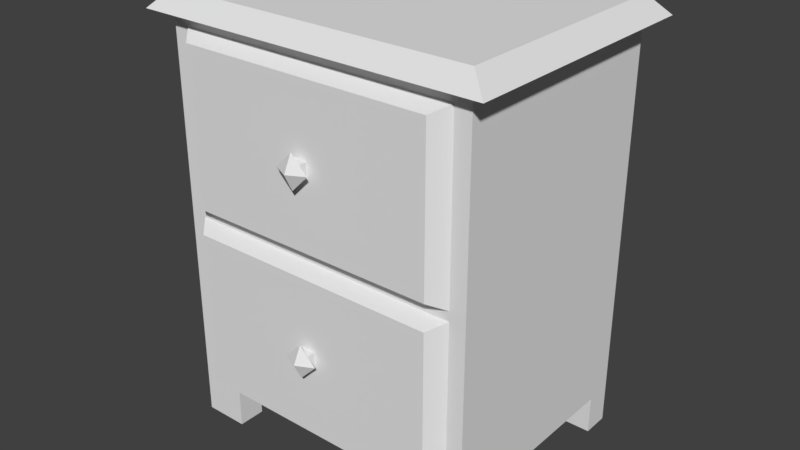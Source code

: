 # Source: nightstand.blend  (saved by Blender 2.79.0; exported with 4.5.12 LTS)
import bpy
from mathutils import Matrix  # noqa: F401  (used for matrix-valued properties, if any)

bpy.ops.wm.read_factory_settings(use_empty=True)
scene = bpy.context.scene
scene.name = 'Scene'

# ---- collections
col_collection_1 = bpy.data.collections.new('Collection 1'); scene.collection.children.link(col_collection_1)

# ---- materials (node trees are filled in below, after node groups)
mat_material = bpy.data.materials.new('Material')
mat_material.alpha_threshold = 0.0
mat_material.use_transparent_shadow = False
mat_material.roughness = 0.5
mat_material.line_color = (0.0, 0.0, 0.0, 1.0)

# ---- material node trees

# ---- world
world_world = bpy.data.worlds.new('World'); scene.world = world_world
world_world.color = (0.05088, 0.05088, 0.05088)
world_world.use_sun_shadow = False
world_world.sun_shadow_jitter_overblur = 0.0
world_world.cycles.sampling_method = 'MANUAL'

# ---- meshes
me_cube = bpy.data.meshes.new('Cube')
me_cube.from_pydata([(0.8971, 1.0, 1.0), (0.8971, -1.0, 1.0), (0.7355, -1.0, 0.8893), (0.7355, -1.0, 0.06947), (0.7355, 0.8193, 0.8893), (0.7355, 0.8193, 0.06947), (0.0, 0.8193, 0.06947), (0.0, -1.0, 1.0), (0.0, 1.0, 1.0), (-0.8971, 1.0, 1.0), (-0.8971, -1.0, 1.0), (0.0, -1.0, 0.06947), (0.0, -1.0, 0.8893), (-0.7355, -1.0, 0.8893), (-0.7355, -1.0, 0.06947), (0.0, 0.8193, 0.8893), (-0.7355, 0.8193, 0.8893), (-0.7355, 0.8193, 0.06947), (0.8971, 1.0, -1.0), (0.8971, -1.0, -1.0), (0.8971, 1.0, 0.0), (0.8971, -1.0, 0.0), (0.7355, -1.0, -0.8893), (0.7355, -1.0, -0.06947), (0.7355, 0.8193, -0.8893), (0.7355, 0.8193, -0.06947), (0.0, 0.8193, -0.06947), (0.0, 1.0, 0.0), (0.0, -1.0, -1.0), (0.0, 1.0, -1.0), (-0.8971, 1.0, -1.0), (-0.8971, -1.0, -1.0), (-0.8971, 1.0, 0.0), (-0.8971, -1.0, 0.0), (0.0, -1.0, -0.06947), (0.0, -1.0, -0.8893), (-0.7355, -1.0, -0.8893), (-0.7355, -1.0, -0.06947), (0.0, 0.8193, -0.8893), (-0.7355, 0.8193, -0.8893), (-0.7355, 0.8193, -0.06947), (0.8971, -1.0, -1.0), (0.8971, -0.7691, -1.204), (0.643, -0.7691, -1.204), (0.643, -1.0, -1.0), (0.643, -1.0, -1.204), (0.8971, -1.0, -1.204), (0.643, -0.7691, -1.0), (0.8971, -0.7691, -1.0), (-0.8971, -1.0, -1.0), (0.0, -1.0, -1.0), (-0.8971, -0.7691, -1.204), (-0.643, -0.7691, -1.204), (-0.643, -1.0, -1.0), (-0.643, -1.0, -1.204), (-0.8971, -1.0, -1.204), (-0.643, -0.7691, -1.0), (-0.8971, -0.7691, -1.0), (0.0, -0.5, -1.0), (0.8971, 1.0, -1.0), (0.8971, 0.7691, -1.204), (0.643, 0.7691, -1.204), (0.8971, 0.0, -1.0), (0.643, 1.0, -1.0), (0.643, 1.0, -1.204), (0.8971, 1.0, -1.204), (0.643, 0.7691, -1.0), (0.8971, 0.7691, -1.0), (0.4486, 0.0, -1.0), (-0.8971, 1.0, -1.0), (0.0, 1.0, -1.0), (-0.8971, 0.7691, -1.204), (-0.643, 0.7691, -1.204), (0.0, 0.0, -1.0), (-0.8971, 0.0, -1.0), (-0.643, 1.0, -1.0), (-0.643, 1.0, -1.204), (-0.8971, 1.0, -1.204), (-0.643, 0.7691, -1.0), (-0.8971, 0.7691, -1.0), (0.0, 0.5, -1.0), (-0.4486, 0.0, -1.0), (-0.7355, -1.0, 0.06947), (-0.7355, -1.0, 0.8893), (-0.7355, 0.8193, 0.06947), (-0.7355, 0.8193, 0.8893), (0.7355, -1.0, 0.06947), (0.7355, -1.0, 0.8893), (0.7355, 0.8193, 0.06947), (0.7355, 0.8193, 0.8893), (-0.8048, -1.0, 0.02578), (-0.8048, -1.0, 0.933), (0.8048, -1.0, 0.02578), (0.8048, -1.0, 0.933), (-0.7286, -1.123, 0.06873), (-0.7286, -1.123, 0.89), (0.7286, -1.123, 0.06873), (0.7286, -1.123, 0.89), (-0.04234, -1.123, 0.4405), (-0.04234, -1.123, 0.5183), (0.04234, -1.123, 0.4405), (0.04234, -1.123, 0.5183), (-0.04234, -1.203, 0.4405), (-0.04234, -1.203, 0.5183), (0.04234, -1.203, 0.4405), (0.04234, -1.203, 0.5183), (-0.0002183, -1.203, 0.3892), (-0.09666, -1.203, 0.4782), (0.09666, -1.203, 0.4806), (0.0002183, -1.203, 0.5696), (-1.985e-09, -1.273, 0.4794), (-1.985e-09, -1.273, 0.4794), (-1.985e-09, -1.273, 0.4794), (-1.985e-09, -1.273, 0.4794), (-0.6389, -1.0, 0.8893), (-0.6389, 0.6719, 0.8893), (0.6389, 0.6719, 0.8893), (0.6389, -1.0, 0.8893), (-0.6389, -1.0, 0.1424), (-0.6389, 0.6719, 0.1424), (0.6389, 0.6719, 0.1424), (0.6389, -1.0, 0.1424), (-0.7355, -1.0, -0.8893), (-0.7355, -1.0, -0.06947), (-0.7355, 0.8193, -0.8893), (-0.7355, 0.8193, -0.06947), (0.7355, -1.0, -0.8893), (0.7355, -1.0, -0.06947), (0.7355, 0.8193, -0.8893), (0.7355, 0.8193, -0.06947), (-0.8048, -1.0, -0.933), (-0.8048, -1.0, -0.02578), (0.8048, -1.0, -0.933), (0.8048, -1.0, -0.02578), (-0.7286, -1.123, -0.89), (-0.7286, -1.123, -0.06873), (0.7286, -1.123, -0.89), (0.7286, -1.123, -0.06873), (-0.04234, -1.123, -0.5183), (-0.04234, -1.123, -0.4405), (0.04234, -1.123, -0.5183), (0.04234, -1.123, -0.4405), (-0.04234, -1.203, -0.5183), (-0.04234, -1.203, -0.4405), (0.04234, -1.203, -0.5183), (0.04234, -1.203, -0.4405), (-0.0002183, -1.203, -0.5696), (-0.09666, -1.203, -0.4806), (0.09666, -1.203, -0.4782), (0.0002183, -1.203, -0.3892), (-1.985e-09, -1.273, -0.4794), (-1.985e-09, -1.273, -0.4794), (-1.985e-09, -1.273, -0.4794), (-1.985e-09, -1.273, -0.4794), (-0.6389, -1.0, -0.06947), (-0.6389, 0.6719, -0.06947), (0.6389, 0.6719, -0.06947), (0.6389, -1.0, -0.06947), (-0.6389, -1.0, -0.8164), (-0.6389, 0.6719, -0.8164), (0.6389, 0.6719, -0.8164), (0.6389, -1.0, -0.8164), (1.006, 1.123, 1.0), (1.006, -1.123, 1.0), (-1.206e-09, -1.123, 1.0), (-1.206e-09, 1.123, 1.0), (-1.006, 1.123, 1.0), (-1.006, -1.123, 1.0), (0.8971, 1.0, 1.097), (0.8971, -1.0, 1.097), (-3.226e-09, -1.0, 1.097), (-3.226e-09, 1.0, 1.097), (-0.8971, 1.0, 1.097), (-0.8971, -1.0, 1.097)], [], [(20, 0, 1, 21), (7, 1, 163, 164), (0, 20, 27, 8), (21, 1, 2, 3), (2, 12, 15, 4), (1, 7, 12, 2), (5, 4, 15, 6), (11, 3, 5, 6), (3, 2, 4, 5), (32, 33, 10, 9), (1, 0, 162, 163), (9, 8, 27, 32), (33, 14, 13, 10), (13, 16, 15, 12), (10, 13, 12, 7), (17, 6, 15, 16), (11, 6, 17, 14), (14, 17, 16, 13), (20, 21, 19, 18), (18, 29, 27, 20), (21, 23, 22, 19), (22, 24, 38, 35), (19, 22, 35, 28), (25, 26, 38, 24), (34, 26, 25, 23), (23, 25, 24, 22), (32, 30, 31, 33), (30, 32, 27, 29), (33, 31, 36, 37), (36, 35, 38, 39), (31, 28, 35, 36), (40, 39, 38, 26), (34, 37, 40, 26), (37, 36, 39, 40), (3, 11, 14, 33, 37, 34, 23, 21), (47, 44, 50, 58), (41, 44, 45, 46), (47, 48, 42, 43), (48, 41, 46, 42), (42, 46, 45, 43), (68, 47, 58, 73), (62, 48, 47, 68), (44, 47, 43, 45), (56, 58, 50, 53), (49, 55, 54, 53), (56, 52, 51, 57), (57, 51, 55, 49), (51, 52, 54, 55), (81, 73, 58, 56), (74, 81, 56, 57), (53, 54, 52, 56), (66, 80, 70, 63), (59, 65, 64, 63), (66, 61, 60, 67), (67, 60, 65, 59), (60, 61, 64, 65), (68, 73, 80, 66), (62, 68, 66, 67), (63, 64, 61, 66), (78, 75, 70, 80), (69, 75, 76, 77), (78, 79, 71, 72), (79, 69, 77, 71), (71, 77, 76, 72), (81, 78, 80, 73), (74, 79, 78, 81), (75, 78, 72, 76), (82, 83, 85, 84), (84, 85, 89, 88), (88, 89, 87, 86), (83, 82, 90, 91), (84, 88, 86, 82), (89, 85, 115, 116), (90, 92, 96, 94), (82, 86, 92, 90), (87, 83, 91, 93), (86, 87, 93, 92), (97, 95, 99, 101), (91, 90, 94, 95), (93, 91, 95, 97), (92, 93, 97, 96), (98, 100, 104, 102), (96, 97, 101, 100), (94, 96, 100, 98), (95, 94, 98, 99), (102, 104, 108, 106), (99, 98, 102, 103), (101, 99, 103, 105), (100, 101, 105, 104), (109, 107, 111, 113), (103, 102, 106, 107), (105, 103, 107, 109), (104, 105, 109, 108), (112, 113, 111, 110), (108, 109, 113, 112), (106, 108, 112, 110), (107, 106, 110, 111), (115, 114, 118, 119), (87, 89, 116, 117), (85, 83, 114, 115), (83, 87, 117, 114), (120, 119, 118, 121), (114, 117, 121, 118), (116, 115, 119, 120), (117, 116, 120, 121), (122, 123, 125, 124), (124, 125, 129, 128), (128, 129, 127, 126), (123, 122, 130, 131), (124, 128, 126, 122), (129, 125, 155, 156), (130, 132, 136, 134), (122, 126, 132, 130), (127, 123, 131, 133), (126, 127, 133, 132), (137, 135, 139, 141), (131, 130, 134, 135), (133, 131, 135, 137), (132, 133, 137, 136), (138, 140, 144, 142), (136, 137, 141, 140), (134, 136, 140, 138), (135, 134, 138, 139), (142, 144, 148, 146), (139, 138, 142, 143), (141, 139, 143, 145), (140, 141, 145, 144), (149, 147, 151, 153), (143, 142, 146, 147), (145, 143, 147, 149), (144, 145, 149, 148), (152, 153, 151, 150), (148, 149, 153, 152), (146, 148, 152, 150), (147, 146, 150, 151), (155, 154, 158, 159), (127, 129, 156, 157), (125, 123, 154, 155), (123, 127, 157, 154), (160, 159, 158, 161), (154, 157, 161, 158), (156, 155, 159, 160), (157, 156, 160, 161), (163, 162, 168, 169), (162, 165, 171, 168), (10, 7, 164, 167), (9, 10, 167, 166), (0, 8, 165, 162), (8, 9, 166, 165), (168, 171, 170, 169), (172, 173, 170, 171), (165, 166, 172, 171), (166, 167, 173, 172), (164, 163, 169, 170), (167, 164, 170, 173)])
_uv = me_cube.uv_layers.new(name='UVMap')
_uv.uv.foreach_set('vector', [0.0, 0.0, 0.0, 0.0, 0.0, 0.0, 0.0, 0.0, 0.0, 0.0, 0.0, 0.0, 0.0, 0.0, 0.0, 0.0, 0.0, 0.0, 0.0, 0.0, 0.0, 0.0, 0.0, 0.0, 0.0, 0.0, 0.0, 0.0, 0.0, 0.0, 0.0, 0.0, 0.0, 0.0, 0.0, 0.0, 0.0, 0.0, 0.0, 0.0, 0.0, 0.0, 0.0, 0.0, 0.0, 0.0, 0.0, 0.0, 0.0, 0.0, 0.0, 0.0, 0.0, 0.0, 0.0, 0.0, 0.0, 0.0, 0.0, 0.0, 0.0, 0.0, 0.0, 0.0, 0.0, 0.0, 0.0, 0.0, 0.0, 0.0, 0.0, 0.0, 0.0, 0.0, 0.0, 0.0, 0.0, 0.0, 0.0, 0.0, 0.0, 0.0, 0.0, 0.0, 0.0, 0.0, 0.0, 0.0, 0.0, 0.0, 0.0, 0.0, 0.0, 0.0, 0.0, 0.0, 0.0, 0.0, 0.0, 0.0, 0.0, 0.0, 0.0, 0.0, 0.0, 0.0, 0.0, 0.0, 0.0, 0.0, 0.0, 0.0, 0.0, 0.0, 0.0, 0.0, 0.0, 0.0, 0.0, 0.0, 0.0, 0.0, 0.0, 0.0, 0.0, 0.0, 0.0, 0.0, 0.0, 0.0, 0.0, 0.0, 0.0, 0.0, 0.0, 0.0, 0.0, 0.0, 0.0, 0.0, 0.0, 0.0, 0.0, 0.0, 0.0, 0.0, 0.0, 0.0, 0.0, 0.0, 0.0, 0.0, 0.0, 0.0, 0.0, 0.0, 0.0, 0.0, 0.0, 0.0, 0.0, 0.0, 0.0, 0.0, 0.0, 0.0, 0.0, 0.0, 0.0, 0.0, 0.0, 0.0, 0.0, 0.0, 0.0, 0.0, 0.0, 0.0, 0.0, 0.0, 0.0, 0.0, 0.0, 0.0, 0.0, 0.0, 0.0, 0.0, 0.0, 0.0, 0.0, 0.0, 0.0, 0.0, 0.0, 0.0, 0.0, 0.0, 0.0, 0.0, 0.0, 0.0, 0.0, 0.0, 0.0, 0.0, 0.0, 0.0, 0.0, 0.0, 0.0, 0.0, 0.0, 0.0, 0.0, 0.0, 0.0, 0.0, 0.0, 0.0, 0.0, 0.0, 0.0, 0.0, 0.0, 0.0, 0.0, 0.0, 0.0, 0.0, 0.0, 0.0, 0.0, 0.0, 0.0, 0.0, 0.0, 0.0, 0.0, 0.0, 0.0, 0.0, 0.0, 0.0, 0.0, 0.0, 0.0, 0.0, 0.0, 0.0, 0.0, 0.0, 0.0, 0.0, 0.0, 0.0, 0.0, 0.0, 0.0, 0.0, 0.0, 0.0, 0.0, 0.0, 0.0, 0.0, 0.0, 0.0, 0.0, 0.0, 0.0, 0.0, 0.0, 0.0, 0.0, 0.0, 0.0, 0.0, 0.0, 0.0, 0.0, 0.0, 0.0, 0.0, 0.0, 0.0, 0.0, 0.0, 0.0, 0.0, 0.0, 0.0, 0.0, 0.0, 0.0, 0.0, 0.0, 0.0, 0.0, 0.0, 0.0, 0.0, 0.0, 0.0, 0.0, 0.0, 0.0, 0.0, 0.0, 0.0, 0.0, 0.0, 0.0, 0.0, 0.0, 0.0, 0.0, 0.0, 0.0, 0.0, 0.0, 0.0, 0.0, 0.0, 0.0, 0.0, 0.0, 0.0, 0.0, 0.0, 0.0, 0.0, 0.0, 0.0, 0.0, 0.0, 0.0, 0.0, 0.0, 0.0, 0.0, 0.0, 0.0, 0.0, 0.0, 0.0, 0.0, 0.0, 0.0, 0.0, 0.0, 0.0, 0.0, 0.0, 0.0, 0.0, 0.0, 0.0, 0.0, 0.0, 0.0, 0.0, 0.0, 0.0, 0.0, 0.0, 0.0, 0.0, 0.0, 0.0, 0.0, 0.0, 0.0, 0.0, 0.0, 0.0, 0.0, 0.0, 0.0, 0.0, 0.0, 0.0, 0.0, 0.0, 0.0, 0.0, 0.0, 0.0, 0.0, 0.0, 0.0, 0.0, 0.0, 0.0, 0.0, 0.0, 0.0, 0.0, 0.0, 0.0, 0.0, 0.0, 0.0, 0.0, 0.0, 0.0, 0.0, 0.0, 0.0, 0.0, 0.0, 0.0, 0.0, 0.0, 0.0, 0.0, 0.0, 0.0, 0.0, 0.0, 0.0, 0.0, 0.0, 0.0, 0.0, 0.0, 0.0, 0.0, 0.0, 0.0, 0.0, 0.0, 0.0, 0.0, 0.0, 0.0, 0.0, 0.0, 0.0, 0.0, 0.0, 0.0, 0.0, 0.0, 0.0, 0.0, 0.0, 0.0, 0.0, 0.0, 0.0, 0.0, 0.0, 0.0, 0.0, 0.0, 0.0, 0.0, 0.0, 0.0, 0.0, 0.0, 0.0, 0.0, 0.0, 0.0, 0.0, 0.0, 0.0, 0.0, 0.0, 0.0, 0.0, 0.0, 0.0, 0.0, 0.0, 0.0, 0.0, 0.0, 0.0, 0.0, 0.0, 0.0, 0.0, 0.0, 0.0, 0.0, 0.0, 0.0, 0.0, 0.0, 0.0, 0.0, 0.0, 0.0, 0.0, 0.0, 0.0, 0.0, 0.0, 0.0, 0.0, 0.0, 0.0, 0.0, 0.0, 0.0, 0.0, 0.0, 0.0, 0.0, 0.0, 0.0, 0.0, 0.0, 0.0, 0.0, 0.0, 0.0, 0.0, 0.0, 0.0, 0.0, 0.0, 0.0, 0.0, 0.0, 0.0, 0.0, 0.0, 0.0, 0.0, 0.0, 0.0, 0.0, 0.0, 0.0, 0.0, 0.0, 0.0, 0.0, 0.0, 0.0, 0.0, 0.0, 0.0, 0.0, 0.0, 0.0, 0.0, 0.0, 0.0, 0.0, 0.0, 0.0, 0.0, 0.0, 0.0, 0.0, 0.0, 0.0, 0.0, 0.0, 0.0, 0.0, 0.0, 0.0, 0.0, 0.0, 0.0, 0.0, 0.0, 0.0, 0.0, 0.0, 0.0, 0.0, 0.0, 0.0, 0.0, 0.0, 0.0, 0.0, 0.0, 0.0, 0.0, 0.0, 0.0, 0.0, 0.0, 0.0, 0.0, 0.0, 0.0, 0.0, 0.0, 0.0, 0.0, 0.0, 0.0, 0.0, 0.0, 0.0, 0.0, 0.0, 0.0, 0.0, 0.0, 0.0, 0.0, 0.0, 0.0, 0.0, 0.0, 0.0, 0.0, 0.0, 0.0, 0.0, 0.0, 0.0, 0.0, 0.0, 0.0, 0.0, 0.0, 0.0, 0.0, 0.0, 0.0, 0.0, 0.0, 0.0, 0.0, 0.0, 0.0, 0.0, 0.0, 0.0, 0.0, 0.0, 0.0, 0.0, 0.0, 0.0, 0.0, 0.0, 0.0, 0.0, 0.0, 0.0, 0.0, 0.0, 0.0, 0.0, 0.0, 0.0, 0.0, 0.0, 0.0, 0.0, 0.0, 0.0, 0.0, 0.0, 0.0, 0.0, 0.0, 0.0, 0.0, 0.0, 0.0, 0.0, 0.0, 0.0, 0.0, 0.0, 0.0, 0.0, 0.0, 0.0, 0.0, 0.0, 0.0, 0.0, 0.0, 0.0, 0.0, 0.0, 0.0, 0.0, 0.0, 0.0, 0.0, 0.0, 0.0, 0.0, 0.0, 0.0, 0.0, 0.0, 0.0, 0.0, 0.0, 0.0, 0.0, 0.0, 0.0, 0.0, 0.0, 0.0, 0.0, 0.0, 0.0, 0.0, 0.0, 0.0, 0.0, 0.0, 0.0, 0.0, 0.0, 0.0, 0.0, 0.0, 0.0, 0.0, 0.0, 0.0, 0.0, 0.0, 0.0, 0.0, 0.0, 0.0, 0.0, 0.0, 0.0, 0.0, 0.0, 0.0, 0.0, 0.0, 0.0, 0.0, 0.0, 0.0, 0.0, 0.0, 0.0, 0.0, 0.0, 0.0, 0.0, 0.0, 0.0, 0.0, 0.0, 0.0, 0.0, 0.0, 0.0, 0.0, 0.0, 0.0, 0.0, 0.0, 0.0, 0.0, 0.0, 0.0, 0.0, 0.0, 0.0, 0.0, 0.0, 0.0, 0.0, 0.0, 0.0, 0.0, 0.0, 0.0, 0.0, 0.0, 0.0, 0.0, 0.0, 0.0, 0.0, 0.0, 0.0, 0.0, 0.0, 0.0, 0.0, 0.0, 0.0, 0.0, 0.0, 0.0, 0.0, 0.0, 0.0, 0.0, 0.0, 0.0, 0.0, 0.0, 0.0, 0.0, 0.0, 0.0, 0.0, 0.0, 0.0, 0.0, 0.0, 0.0, 0.0, 0.0, 0.0, 0.0, 0.0, 0.0, 0.0, 0.0, 0.0, 0.0, 0.0, 0.0, 0.0, 0.0, 0.0, 0.0, 0.0, 0.0, 0.0, 0.0, 0.0, 0.0, 0.0, 0.0, 0.0, 0.0, 0.0, 0.0, 0.0, 0.0, 0.0, 0.0, 0.0, 0.0, 0.0, 0.0, 0.0, 0.0, 0.0, 0.0, 0.0, 0.0, 0.0, 0.0, 0.0, 0.0, 0.0, 0.0, 0.0, 0.0, 0.0, 0.0, 0.0, 0.0, 0.0, 0.0, 0.0, 0.0, 0.0, 0.0, 0.0, 0.0, 0.0, 0.0, 0.0, 0.0, 0.0, 0.0, 0.0, 0.0, 0.0, 0.0, 0.0, 0.0, 0.0, 0.0, 0.0, 0.0, 0.0, 0.0, 0.0, 0.0, 0.0, 0.0, 0.0, 0.0, 0.0, 0.0, 0.0, 0.0, 0.0, 0.0, 0.0, 0.0, 0.0, 0.0, 0.0, 0.0, 0.0, 0.0, 0.0, 0.0, 0.0, 0.0, 0.0, 0.0, 0.0, 0.0, 0.0, 0.0, 0.0, 0.0, 0.0, 0.0, 0.0, 0.0, 0.0, 0.0, 0.0, 0.0, 0.0, 0.0, 0.0, 0.0, 0.0, 0.0, 0.0, 0.0, 0.0, 0.0, 0.0, 0.0, 0.0, 0.0, 0.0, 0.0, 0.0, 0.0, 0.0, 0.0, 0.0, 0.0, 0.0, 0.0, 0.0, 0.0, 0.0, 0.0, 0.0, 0.0, 0.0, 0.0, 0.0, 0.0, 0.0, 0.0, 0.0, 0.0, 0.0, 0.0, 0.0, 0.0, 0.0, 0.0, 0.0, 0.0, 0.0, 0.0, 0.0, 0.0, 0.0, 0.0, 0.0, 0.0, 0.0, 0.0, 0.0, 0.0, 0.0, 0.0, 0.0, 0.0, 0.0, 0.0, 0.0, 0.0, 0.0, 0.0, 0.0, 0.0, 0.0, 0.0, 0.0, 0.0, 0.0, 0.0, 0.0, 0.0, 0.0, 0.0, 0.0, 0.0, 0.0, 0.0, 0.0, 0.0, 0.0, 0.0, 0.0, 0.0, 0.0, 0.0, 0.0, 0.0, 0.0, 0.0, 0.0, 0.0, 0.0, 0.0, 0.0, 0.0, 0.0, 0.0, 0.0, 0.0, 0.0, 0.0, 0.0, 0.0, 0.0, 0.0, 0.0, 0.0, 0.0, 0.0, 0.0, 0.0, 0.0, 0.0, 0.0, 0.0, 0.0, 0.0, 0.0, 0.0, 0.0, 0.0, 0.0, 0.0, 0.0, 0.0, 0.0, 0.0, 0.0, 0.0, 0.0, 0.0, 0.0, 0.0, 0.0, 0.0, 0.0, 0.0, 0.0, 0.0, 0.0, 0.0, 0.0, 0.0, 0.0, 0.0, 0.0, 0.0, 0.0, 0.0, 0.0, 0.0, 0.0, 0.0, 0.0, 0.0, 0.0, 0.0, 0.0, 0.0, 0.0, 0.0, 0.0, 0.0, 0.0, 0.0, 0.0, 0.0, 0.0, 0.0, 0.0, 0.0, 0.0, 0.0, 0.0, 0.0, 0.0, 0.0, 0.0, 0.0, 0.0, 0.0, 0.0, 0.0, 0.0, 0.0, 0.0, 0.0, 0.0, 0.0, 0.0, 0.0, 0.0, 0.0, 0.0, 0.0, 0.0, 0.0, 0.0, 0.0, 0.0, 0.0, 0.0, 0.0, 0.0, 0.0, 0.0, 0.0, 0.0, 0.0, 0.0, 0.0, 0.0, 0.0, 0.0, 0.0, 0.0, 0.0, 0.0, 0.0, 0.0, 0.0, 0.0, 0.0, 0.0, 0.0, 0.0, 0.0, 0.0, 0.0, 0.0, 0.0, 0.0, 0.0, 0.0, 0.0, 0.0, 0.0, 0.0, 0.0, 0.0, 0.0, 0.0, 0.0, 0.0, 0.0, 0.0, 0.0, 0.0, 0.0, 0.0, 0.0, 0.0, 0.0, 0.0, 0.0, 0.0, 0.0, 0.0, 0.0, 0.0, 0.0, 0.0, 0.0, 0.0, 0.0, 0.0, 0.0, 0.0, 0.0, 0.0, 0.0, 0.0, 0.0, 0.0, 0.0, 0.0, 0.0, 0.0, 0.0, 0.0, 0.0, 0.0, 0.0, 0.0, 0.0, 0.0, 0.0, 0.0, 0.0, 0.0, 0.0, 0.0, 0.0, 0.0, 0.0, 0.0, 0.0, 0.0, 0.0, 0.0, 0.0])
me_cube.materials.append(mat_material)
me_cube.use_remesh_preserve_volume = False
me_cube.use_remesh_preserve_attributes = False
me_cube.use_mirror_vertex_groups = False
me_cube.update()

# ---- objects
ob_cube = bpy.data.objects.new('Cube', me_cube)

# ---- transforms, parenting, visibility, modifiers, constraints
ob_cube.location = (0.0, 0.0, 0.0)
ob_cube.scale = (2.8, 1.9, 3.0)
ob_cube.lock_rotations_4d = False
ob_cube.empty_display_type = 'ARROWS'
ob_cube.lineart.crease_threshold = 0.0

# ---- collection membership
col_collection_1.objects.link(ob_cube)

# ---- scene / render settings (as saved in the file)
scene.frame_start = 1; scene.frame_end = 250; scene.frame_set(1)
scene.render.engine = 'BLENDER_EEVEE_NEXT'
scene.render.resolution_percentage = 50
scene.render.dither_intensity = 0.0
scene.cycles.use_denoising = False
scene.cycles.samples = 128
scene.cycles.sampling_pattern = 'TABULATED_SOBOL'
scene.cycles.use_adaptive_sampling = False
scene.cycles.use_light_tree = False
scene.cycles.blur_glossy = 0.0
scene.cycles.sample_clamp_indirect = 0.0
scene.view_settings.view_transform = 'Standard'
bpy.context.view_layer.update()

# ---- added for rendering (the .blend has no active camera and no usable light): camera, sun
cam_auto = bpy.data.cameras.new('AutoCamera')
cam_auto.lens = 50.0
cam_auto.sensor_width = 36.0
cam_auto.clip_end = 1000.0
ob_auto_camera = bpy.data.objects.new('AutoCamera', cam_auto)
scene.collection.objects.link(ob_auto_camera)
ob_auto_camera.location = (9.25593, -11.2496, 7.24401)
ob_auto_camera.rotation_euler = (1.09748, -7.21219e-08, 0.694738)
scene.camera = ob_auto_camera
light_auto_sun = bpy.data.lights.new('AutoSun', 'SUN')
light_auto_sun.energy = 3.0
light_auto_sun.angle = 0.0523599
ob_auto_sun = bpy.data.objects.new('AutoSun', light_auto_sun)
scene.collection.objects.link(ob_auto_sun)
ob_auto_sun.rotation_euler = (0.872665, 0.174533, 0.523599)
bpy.context.view_layer.update()
